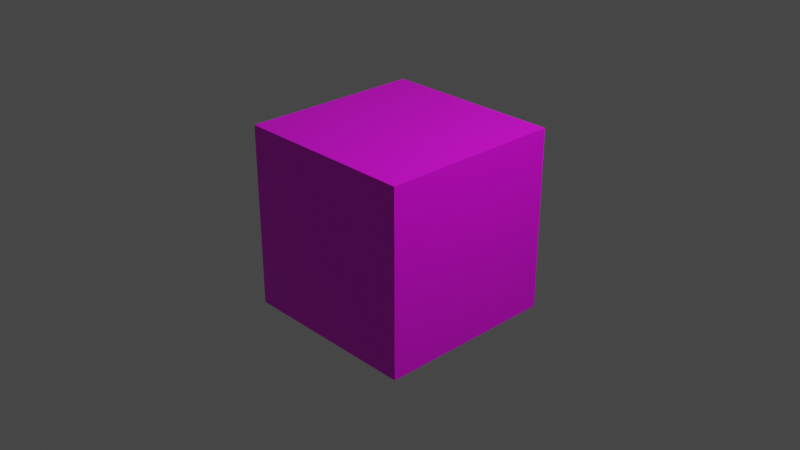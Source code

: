 # Source: BlueBox.blend  (saved by Blender 2.93.20; exported with 4.5.12 LTS)
import bpy
from mathutils import Matrix  # noqa: F401  (used for matrix-valued properties, if any)

bpy.ops.wm.read_factory_settings(use_empty=True)
scene = bpy.context.scene
scene.name = 'Scene'

# ---- collections
col_collection = bpy.data.collections.new('Collection'); scene.collection.children.link(col_collection)

# ---- images (referenced by path relative to the original .blend; pixels are not part of the script)
import os
ASSET_DIR = os.environ.get("B2B_ASSET_DIR", "")  # directory of the original .blend (textures are referenced by path, not embedded)
HERE = os.path.dirname(os.path.abspath(__file__))  # packed textures are extracted next to this script under _unpacked/

def load_image(name, relpath, width, height, colorspace="sRGB"):
    """Load a texture the original file referenced (path relative to the .blend, or extracted next to this script)."""
    p = next((c for c in (os.path.join(HERE, relpath), os.path.join(ASSET_DIR, relpath)) if relpath and os.path.exists(c)), "")
    if p:
        img = bpy.data.images.load(p, check_existing=True)
        img.name = name
    else:  # same state as the original file: an image datablock whose file is absent (Cycles renders it pink)
        img = bpy.data.images.new(name, width, height)
        img.source = "FILE"
        img.filepath = "//" + (relpath or name)
    img.colorspace_settings.name = colorspace
    return img
img_bluebox_png = load_image('BlueBox.png', 'BlueBox.png', 1024, 1024, 'sRGB')

# ---- materials (node trees are filled in below, after node groups)
mat_material = bpy.data.materials.new('Material')
mat_material.alpha_threshold = 0.0
mat_material.use_transparent_shadow = False
mat_material.line_color = (0.0, 0.0, 0.0, 1.0)

# ---- material node trees
mat_material.use_nodes = True; mat_material.node_tree.nodes.clear()
_N = mat_material.node_tree.nodes; _L = mat_material.node_tree.links
n0 = _N.new('ShaderNodeOutputMaterial'); n0.name = 'Material Output'; n0.location = (300, 300)
n1 = _N.new('ShaderNodeBsdfPrincipled'); n1.name = 'Principled BSDF'; n1.location = (10, 300)
n1.distribution = 'GGX'
n1.subsurface_method = 'BURLEY'
n1.inputs[2].default_value = 0.4
n1.inputs[3].default_value = 1.45
n1.inputs[27].default_value = (0.0, 0.0, 0.0, 1.0)
n1.inputs[28].default_value = 1.0
n2 = _N.new('ShaderNodeTexImage'); n2.name = '画像テクスチャ'; n2.location = (-305, 250)
n2.image = img_bluebox_png
_L.new(n1.outputs[0], n0.inputs[0])
_L.new(n2.outputs[0], n1.inputs[0])
n0.is_active_output = True

# ---- world
world_world = bpy.data.worlds.new('World'); scene.world = world_world
world_world.use_nodes = True; world_world.node_tree.nodes.clear()
_N = world_world.node_tree.nodes; _L = world_world.node_tree.links
n0 = _N.new('ShaderNodeOutputWorld'); n0.name = 'World Output'; n0.location = (300, 300)
n1 = _N.new('ShaderNodeBackground'); n1.name = 'Background'; n1.location = (10, 300)
n1.inputs[0].default_value = (0.05088, 0.05088, 0.05088, 1.0)
_L.new(n1.outputs[0], n0.inputs[0])
n0.is_active_output = True
world_world.color = (0.05088, 0.05088, 0.05088)
world_world.use_sun_shadow = False
world_world.sun_shadow_jitter_overblur = 0.0

# ---- cameras
cam_camera = bpy.data.cameras.new('Camera')
cam_camera.clip_end = 100.0
cam_camera.ortho_scale = 7.314

# ---- lights
light_light = bpy.data.lights.new('Light', 'POINT')
light_light.transmission_factor = 0.0
light_light.energy = 1000.0
light_light.shadow_soft_size = 0.1
light_light.shadow_maximum_resolution = 0.006
light_light.use_absolute_resolution = True

# ---- meshes
me_cube = bpy.data.meshes.new('Cube')
me_cube.from_pydata([(1.0, 1.0, 1.0), (1.0, 1.0, -1.0), (1.0, -1.0, 1.0), (1.0, -1.0, -1.0), (-1.0, 1.0, 1.0), (-1.0, 1.0, -1.0), (-1.0, -1.0, 1.0), (-1.0, -1.0, -1.0)], [], [(0, 4, 6, 2), (3, 2, 6, 7), (7, 6, 4, 5), (5, 1, 3, 7), (1, 0, 2, 3), (5, 4, 0, 1)])
_uv = me_cube.uv_layers.new(name='UVMap')
_uv.uv.foreach_set('vector', [0.625, 0.5, 0.875, 0.5, 0.875, 0.75, 0.625, 0.75, 0.375, 0.75, 0.625, 0.75, 0.625, 1.0, 0.375, 1.0, 0.375, 0.0, 0.625, 0.0, 0.625, 0.25, 0.375, 0.25, 0.125, 0.5, 0.375, 0.5, 0.375, 0.75, 0.125, 0.75, 0.375, 0.5, 0.625, 0.5, 0.625, 0.75, 0.375, 0.75, 0.375, 0.25, 0.625, 0.25, 0.625, 0.5, 0.375, 0.5])
me_cube.materials.append(mat_material)
me_cube.use_remesh_preserve_volume = False
me_cube.use_remesh_preserve_attributes = False
me_cube.use_mirror_vertex_groups = False
me_cube.update()

# ---- objects
ob_cube = bpy.data.objects.new('Cube', me_cube)
ob_light = bpy.data.objects.new('Light', light_light)
ob_camera = bpy.data.objects.new('Camera', cam_camera)

# ---- transforms, parenting, visibility, modifiers, constraints
ob_cube.location = (0.0, 0.0, 0.0)
ob_cube.lock_rotations_4d = False
ob_cube.empty_display_type = 'ARROWS'
ob_cube.lineart.crease_threshold = 0.0
ob_light.location = (4.076, 1.005, 5.904)
ob_light.rotation_euler = (0.6503, 0.05522, 1.866)
ob_light.lock_rotations_4d = False
ob_light.empty_display_type = 'ARROWS'
ob_light.color = (0.0, 0.0, 0.0, 0.0)
ob_light.lineart.crease_threshold = 0.0
ob_camera.location = (7.359, -6.926, 4.958)
ob_camera.rotation_euler = (1.109, 0.0, 0.8149)
ob_camera.lock_rotations_4d = False
ob_camera.empty_display_type = 'ARROWS'
ob_camera.color = (0.0, 0.0, 0.0, 0.0)
ob_camera.display_type = 'WIRE'
ob_camera.lineart.crease_threshold = 0.0

# ---- collection membership
col_collection.objects.link(ob_cube)
col_collection.objects.link(ob_light)
col_collection.objects.link(ob_camera)

# ---- scene / render settings (as saved in the file)
scene.camera = ob_camera
scene.frame_start = 1; scene.frame_end = 250; scene.frame_set(1)
scene.render.engine = 'BLENDER_EEVEE_NEXT'
scene.cycles.use_denoising = False
scene.cycles.samples = 128
scene.cycles.sampling_pattern = 'TABULATED_SOBOL'
scene.cycles.use_adaptive_sampling = False
scene.cycles.use_light_tree = False
scene.view_settings.view_transform = 'Filmic'
bpy.context.view_layer.update()
